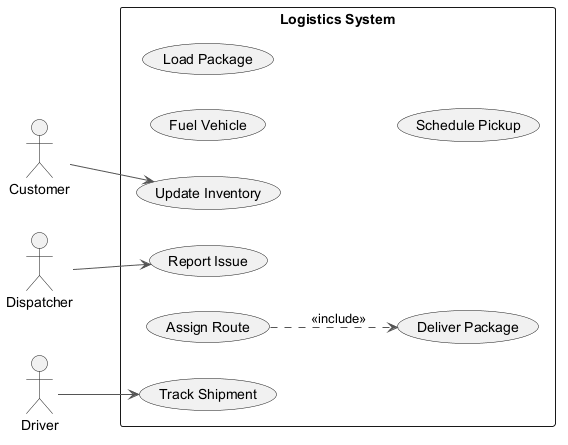

The diagram above was rendered by PlantUML. Its source (embedded in the PNG):
@startuml
skinparam backgroundColor #FFFFFF
skinparam classBackgroundColor #F1F8E9
skinparam classBorderColor #33691E
skinparam ArrowColor #555555
left to right direction
actor "Customer" as C
actor "Dispatcher" as D
actor "Driver" as D1
rectangle "Logistics System" {
  usecase "Fuel Vehicle" as UC_FuelVehicle
  usecase "Load Package" as UC_LoadPackage
  usecase "Schedule Pickup" as UC_SchedulePickup
  usecase "Update Inventory" as UC_UpdateInventory
  usecase "Deliver Package" as UC_DeliverPackage
  usecase "Report Issue" as UC_ReportIssue
  usecase "Assign Route" as UC_AssignRoute
  usecase "Track Shipment" as UC_TrackShipment
}
C --> UC_UpdateInventory
D --> UC_ReportIssue
D1 --> UC_TrackShipment
UC_AssignRoute ..> UC_DeliverPackage : <<include>>
@enduml